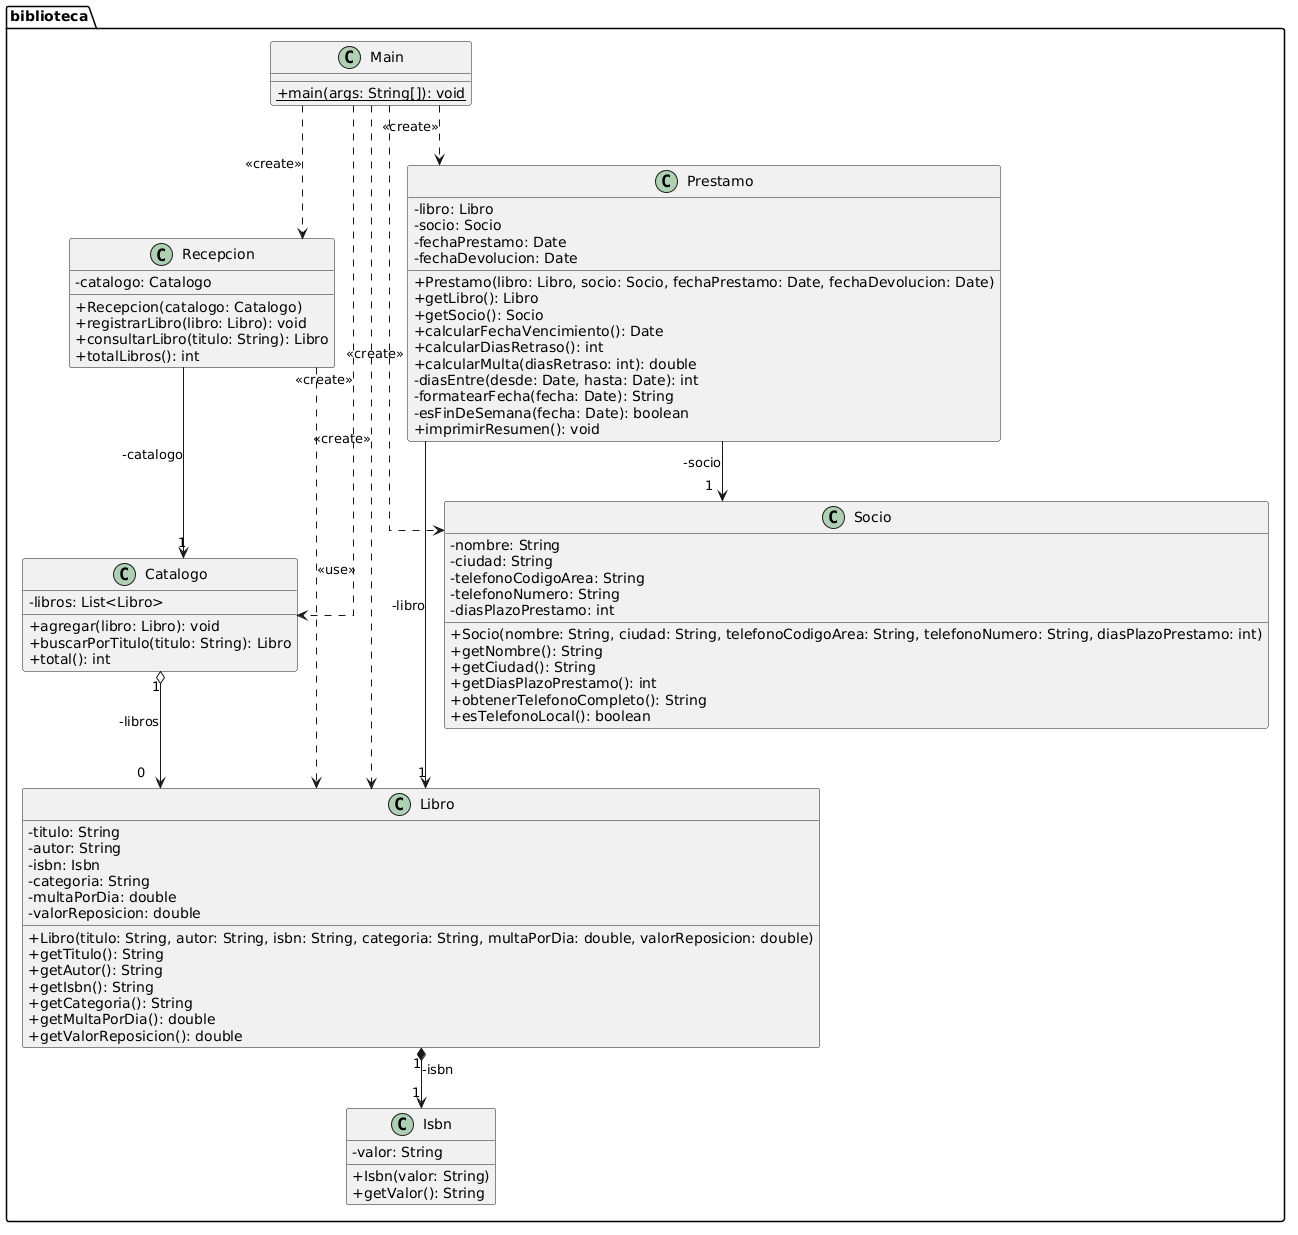

The diagram above was rendered by PlantUML. Its source (embedded in the PNG):
@startuml
skinparam classAttributeIconSize 0
skinparam shadowing false
skinparam linetype ortho

package biblioteca {

    class Main {
        + {static} main(args: String[]): void
    }

    class Recepcion {
        - catalogo: Catalogo
        + Recepcion(catalogo: Catalogo)
        + registrarLibro(libro: Libro): void
        + consultarLibro(titulo: String): Libro
        + totalLibros(): int
    }

    class Catalogo {
        - libros: List<Libro>
        + agregar(libro: Libro): void
        + buscarPorTitulo(titulo: String): Libro
        + total(): int
    }

    class Prestamo {
        - libro: Libro
        - socio: Socio
        - fechaPrestamo: Date
        - fechaDevolucion: Date
        + Prestamo(libro: Libro, socio: Socio, fechaPrestamo: Date, fechaDevolucion: Date)
        + getLibro(): Libro
        + getSocio(): Socio
        + calcularFechaVencimiento(): Date
        + calcularDiasRetraso(): int
        + calcularMulta(diasRetraso: int): double
        - diasEntre(desde: Date, hasta: Date): int
        - formatearFecha(fecha: Date): String
        - esFinDeSemana(fecha: Date): boolean
        + imprimirResumen(): void
    }

    class Libro {
        - titulo: String
        - autor: String
        - isbn: Isbn
        - categoria: String
        - multaPorDia: double
        - valorReposicion: double
        + Libro(titulo: String, autor: String, isbn: String, categoria: String, multaPorDia: double, valorReposicion: double)
        + getTitulo(): String
        + getAutor(): String
        + getIsbn(): String
        + getCategoria(): String
        + getMultaPorDia(): double
        + getValorReposicion(): double
    }

    class Isbn {
        - valor: String
        + Isbn(valor: String)
        + getValor(): String
    }

    class Socio {
        - nombre: String
        - ciudad: String
        - telefonoCodigoArea: String
        - telefonoNumero: String
        - diasPlazoPrestamo: int
        + Socio(nombre: String, ciudad: String, telefonoCodigoArea: String, telefonoNumero: String, diasPlazoPrestamo: int)
        + getNombre(): String
        + getCiudad(): String
        + getDiasPlazoPrestamo(): int
        + obtenerTelefonoCompleto(): String
        + esTelefonoLocal(): boolean
    }

    Recepcion --> "1" Catalogo : -catalogo
    Catalogo "1" o--> "0" Libro : -libros
    Libro "1" *--> "1" Isbn : -isbn
    Prestamo --> "1" Libro : -libro
    Prestamo --> "1" Socio : -socio
    Recepcion ..> Libro : <<use>>
    Main ..> Catalogo : <<create>>
    Main ..> Recepcion : <<create>>
    Main ..> Prestamo : <<create>>
    Main ..> Libro : <<create>>
    Main ..> Socio : <<create>>
}
@enduml